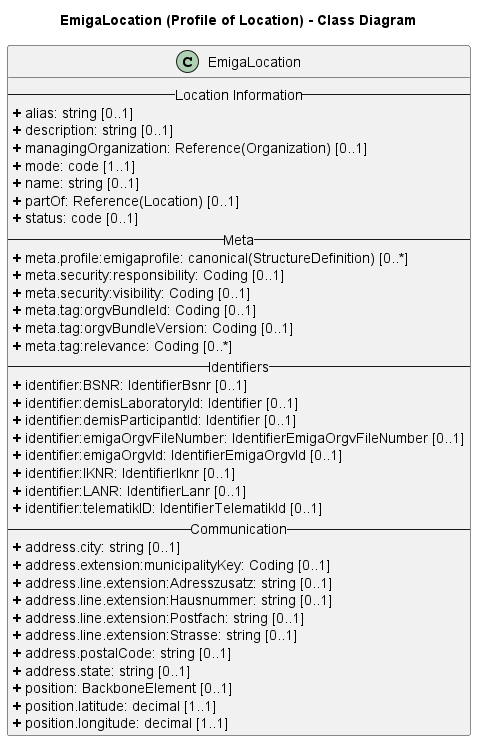

The diagram above was rendered by PlantUML. Its source (embedded in the PNG):
@startuml
skinparam linetype ortho

title EmigaLocation (Profile of Location) - Class Diagram

' Main Class
class EmigaLocation{
-- Location Information --
<b>+</b> alias: string [0..1]
<b>+</b> description: string [0..1]
<b>+</b> managingOrganization: Reference(Organization) [0..1]
<b>+</b> mode: code [1..1]
<b>+</b> name: string [0..1]
<b>+</b> partOf: Reference(Location) [0..1]
<b>+</b> status: code [0..1]
-- Meta --
<b>+</b> meta.profile:emigaprofile: canonical(StructureDefinition) [0..*]
<b>+</b> meta.security:responsibility: Coding [0..1]
<b>+</b> meta.security:visibility: Coding [0..1]
<b>+</b> meta.tag:orgvBundleId: Coding [0..1]
<b>+</b> meta.tag:orgvBundleVersion: Coding [0..1]
<b>+</b> meta.tag:relevance: Coding [0..*]
-- Identifiers --
<b>+</b> identifier:BSNR: IdentifierBsnr [0..1] 
<b>+</b> identifier:demisLaboratoryId: Identifier [0..1]
<b>+</b> identifier:demisParticipantId: Identifier [0..1]
<b>+</b> identifier:emigaOrgvFileNumber: IdentifierEmigaOrgvFileNumber [0..1]
<b>+</b> identifier:emigaOrgvId: IdentifierEmigaOrgvId [0..1]
<b>+</b> identifier:IKNR: IdentifierIknr [0..1]
<b>+</b> identifier:LANR: IdentifierLanr [0..1]
<b>+</b> identifier:telematikID: IdentifierTelematikId [0..1]
-- Communication --
<b>+</b> address.city: string [0..1]
<b>+</b> address.extension:municipalityKey: Coding [0..1]
<b>+</b> address.line.extension:Adresszusatz: string [0..1]
<b>+</b> address.line.extension:Hausnummer: string [0..1]
<b>+</b> address.line.extension:Postfach: string [0..1]
<b>+</b> address.line.extension:Strasse: string [0..1]
<b>+</b> address.postalCode: string [0..1]
<b>+</b> address.state: string [0..1]
<b>+</b> position: BackboneElement [0..1]
<b>+</b> position.latitude: decimal [1..1]
<b>+</b> position.longitude: decimal [1..1]
}

@enduml